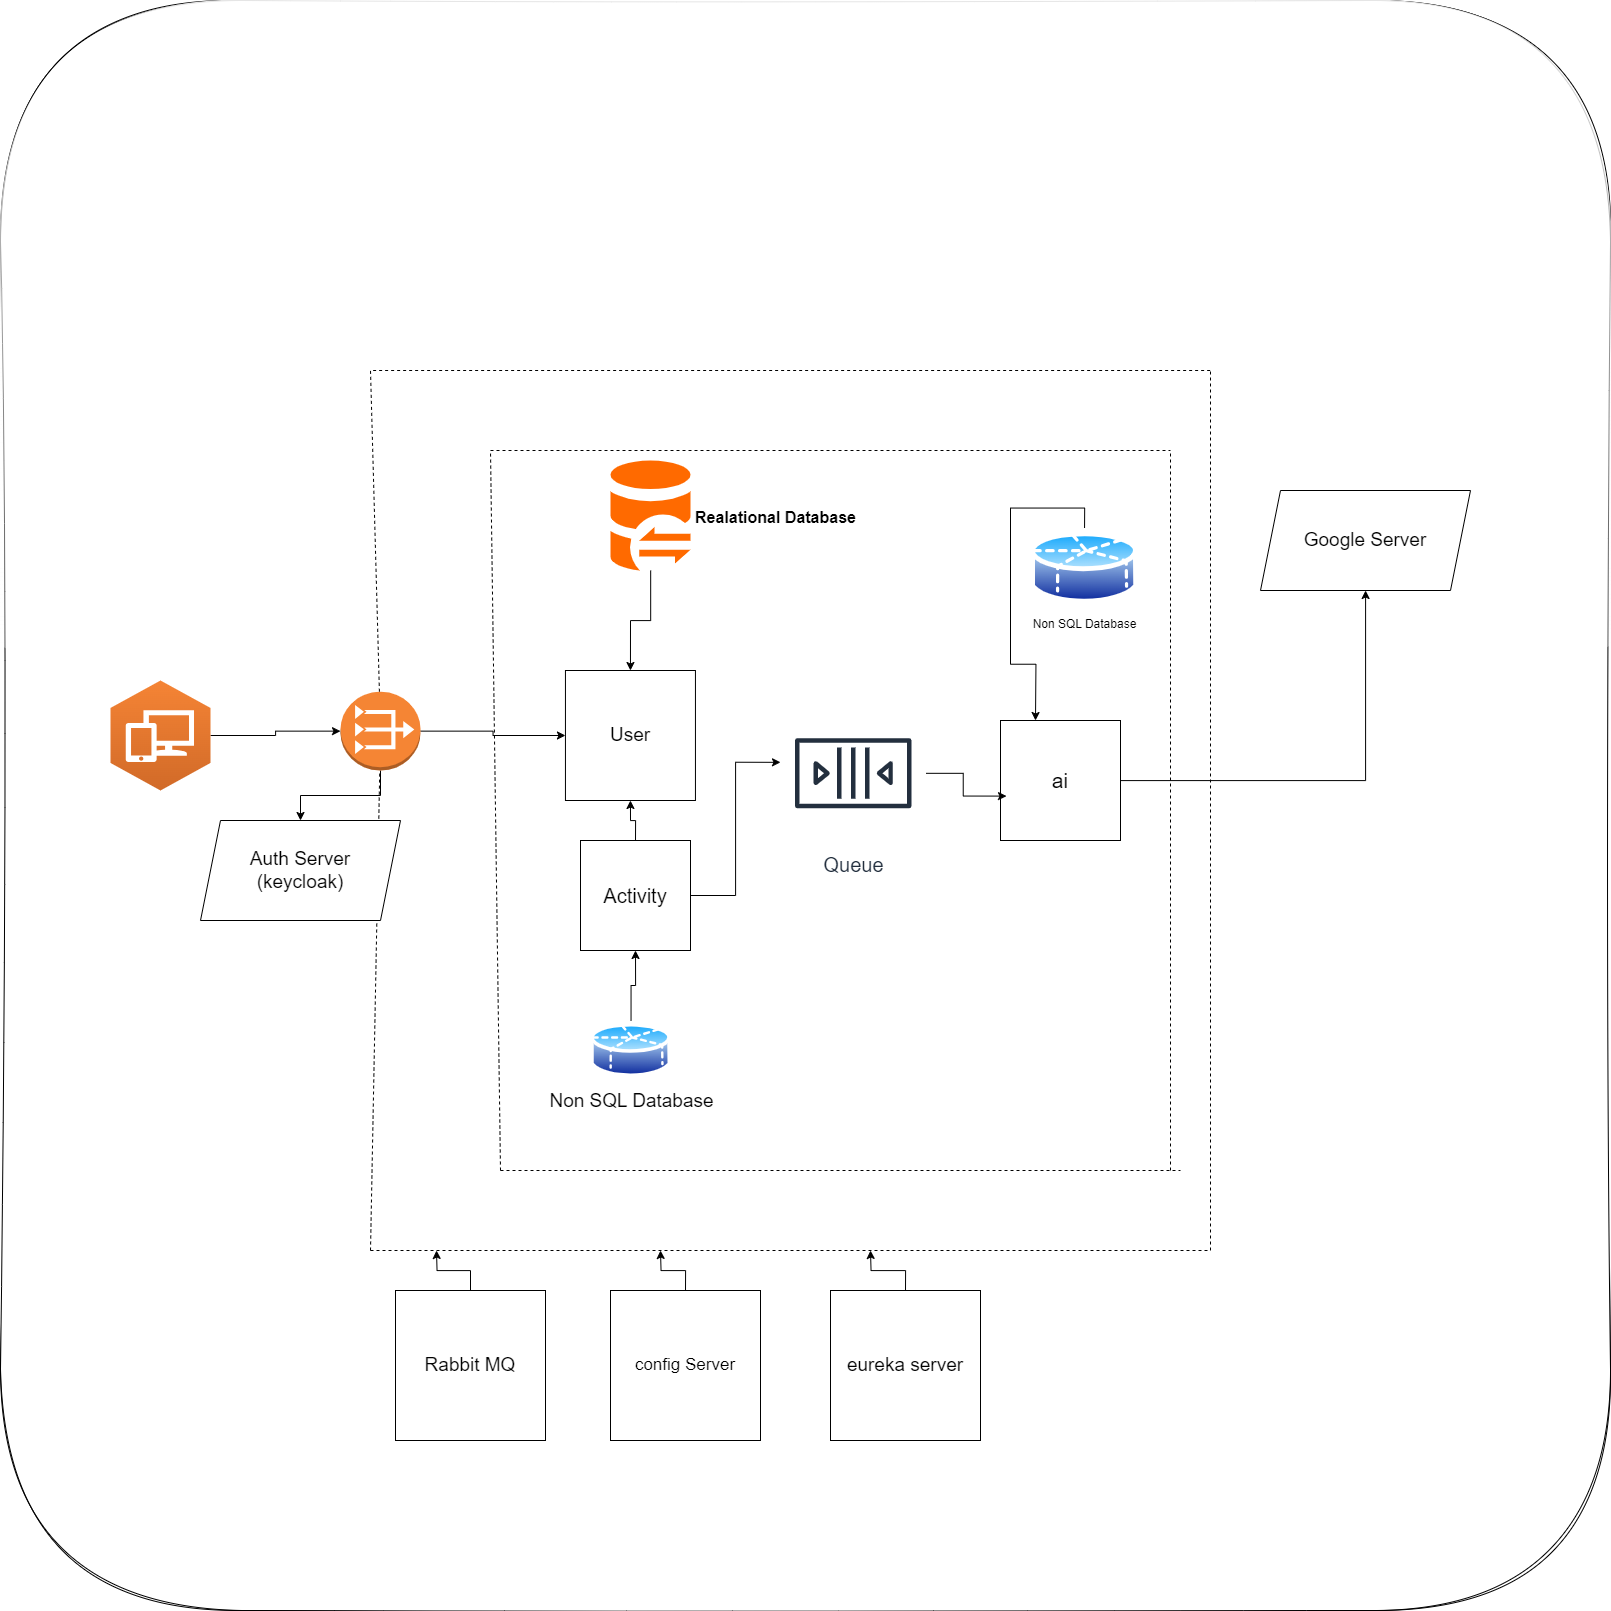

The diagram above was exported from draw.io. Its source (the exported page's mxGraphModel, read from the mxfile embedded in the PNG):
<mxGraphModel dx="2054" dy="1985" grid="1" gridSize="10" guides="1" tooltips="1" connect="1" arrows="1" fold="1" page="1" pageScale="1" pageWidth="850" pageHeight="1100" math="0" shadow="0">
  <root>
    <mxCell id="0" />
    <mxCell id="1" parent="0" />
    <mxCell id="2" value="" style="whiteSpace=wrap;html=1;aspect=fixed;rounded=1;sketch=1;curveFitting=1;jiggle=2;glass=1;shadow=0;" vertex="1" parent="1">
      <mxGeometry x="-50" y="-570" width="1610" height="1610" as="geometry" />
    </mxCell>
    <mxCell id="t-0KguLYKxJufLZac6RW-6" style="edgeStyle=orthogonalEdgeStyle;rounded=0;orthogonalLoop=1;jettySize=auto;html=1;exitX=1;exitY=0.5;exitDx=0;exitDy=0;exitPerimeter=0;" parent="1" source="t-0KguLYKxJufLZac6RW-2" target="t-0KguLYKxJufLZac6RW-3" edge="1">
      <mxGeometry relative="1" as="geometry" />
    </mxCell>
    <mxCell id="t-0KguLYKxJufLZac6RW-2" value="" style="outlineConnect=0;dashed=0;verticalLabelPosition=bottom;verticalAlign=top;align=center;html=1;shape=mxgraph.aws3.workspaces;fillColor=#D16A28;gradientColor=#F58435;gradientDirection=north;" parent="1" vertex="1">
      <mxGeometry x="60" y="110" width="100" height="110" as="geometry" />
    </mxCell>
    <mxCell id="t-0KguLYKxJufLZac6RW-5" style="edgeStyle=orthogonalEdgeStyle;rounded=0;orthogonalLoop=1;jettySize=auto;html=1;exitX=0.5;exitY=1;exitDx=0;exitDy=0;exitPerimeter=0;entryX=0.5;entryY=0;entryDx=0;entryDy=0;" parent="1" source="t-0KguLYKxJufLZac6RW-3" target="t-0KguLYKxJufLZac6RW-4" edge="1">
      <mxGeometry relative="1" as="geometry" />
    </mxCell>
    <mxCell id="t-0KguLYKxJufLZac6RW-10" style="edgeStyle=orthogonalEdgeStyle;rounded=0;orthogonalLoop=1;jettySize=auto;html=1;exitX=1;exitY=0.5;exitDx=0;exitDy=0;exitPerimeter=0;" parent="1" source="t-0KguLYKxJufLZac6RW-3" target="t-0KguLYKxJufLZac6RW-7" edge="1">
      <mxGeometry relative="1" as="geometry" />
    </mxCell>
    <mxCell id="t-0KguLYKxJufLZac6RW-7" value="&lt;font style=&quot;font-size: 19px;&quot;&gt;User&lt;/font&gt;" style="whiteSpace=wrap;html=1;aspect=fixed;" parent="1" vertex="1">
      <mxGeometry x="514.95" y="100" width="130" height="130" as="geometry" />
    </mxCell>
    <mxCell id="t-0KguLYKxJufLZac6RW-9" style="edgeStyle=orthogonalEdgeStyle;rounded=0;orthogonalLoop=1;jettySize=auto;html=1;entryX=0.5;entryY=0;entryDx=0;entryDy=0;" parent="1" source="t-0KguLYKxJufLZac6RW-8" target="t-0KguLYKxJufLZac6RW-7" edge="1">
      <mxGeometry relative="1" as="geometry" />
    </mxCell>
    <mxCell id="t-0KguLYKxJufLZac6RW-8" value="&lt;h1 style=&quot;padding-left: 250px;&quot;&gt;&lt;font style=&quot;font-size: 16px;&quot;&gt;&lt;b&gt;Realational Database&lt;/b&gt;&lt;/font&gt;&lt;/h1&gt;" style="points=[];aspect=fixed;html=1;align=center;shadow=0;dashed=0;fillColor=#FF6A00;strokeColor=none;shape=mxgraph.alibaba_cloud.dg_database_gateway;" parent="1" vertex="1">
      <mxGeometry x="560.05" y="-110" width="79.95" height="110" as="geometry" />
    </mxCell>
    <mxCell id="t-0KguLYKxJufLZac6RW-14" style="edgeStyle=orthogonalEdgeStyle;rounded=0;orthogonalLoop=1;jettySize=auto;html=1;exitX=0.5;exitY=0;exitDx=0;exitDy=0;entryX=0.5;entryY=1;entryDx=0;entryDy=0;" parent="1" source="t-0KguLYKxJufLZac6RW-11" target="t-0KguLYKxJufLZac6RW-7" edge="1">
      <mxGeometry relative="1" as="geometry" />
    </mxCell>
    <mxCell id="t-0KguLYKxJufLZac6RW-21" style="edgeStyle=orthogonalEdgeStyle;rounded=0;orthogonalLoop=1;jettySize=auto;html=1;exitX=1;exitY=0.5;exitDx=0;exitDy=0;entryX=0;entryY=0.425;entryDx=0;entryDy=0;entryPerimeter=0;" parent="1" source="t-0KguLYKxJufLZac6RW-11" target="t-0KguLYKxJufLZac6RW-16" edge="1">
      <mxGeometry relative="1" as="geometry">
        <mxPoint x="670" y="180" as="targetPoint" />
      </mxGeometry>
    </mxCell>
    <mxCell id="t-0KguLYKxJufLZac6RW-11" value="&lt;font style=&quot;font-size: 20px;&quot;&gt;Activity&lt;/font&gt;" style="whiteSpace=wrap;html=1;aspect=fixed;" parent="1" vertex="1">
      <mxGeometry x="530" y="270" width="110" height="110" as="geometry" />
    </mxCell>
    <mxCell id="t-0KguLYKxJufLZac6RW-13" style="edgeStyle=orthogonalEdgeStyle;rounded=0;orthogonalLoop=1;jettySize=auto;html=1;exitX=0.5;exitY=0;exitDx=0;exitDy=0;entryX=0.5;entryY=1;entryDx=0;entryDy=0;" parent="1" source="t-0KguLYKxJufLZac6RW-12" target="t-0KguLYKxJufLZac6RW-11" edge="1">
      <mxGeometry relative="1" as="geometry" />
    </mxCell>
    <mxCell id="t-0KguLYKxJufLZac6RW-12" value="&lt;font style=&quot;font-size: 19px;&quot;&gt;Non SQL Database&lt;/font&gt;&lt;div&gt;&lt;br&gt;&lt;/div&gt;" style="image;aspect=fixed;perimeter=ellipsePerimeter;html=1;align=center;shadow=0;dashed=0;spacingTop=3;image=img/lib/active_directory/database_partition_5.svg;" parent="1" vertex="1">
      <mxGeometry x="540" y="450" width="81.08" height="60" as="geometry" />
    </mxCell>
    <mxCell id="t-0KguLYKxJufLZac6RW-24" style="edgeStyle=orthogonalEdgeStyle;rounded=0;orthogonalLoop=1;jettySize=auto;html=1;" parent="1" source="t-0KguLYKxJufLZac6RW-15" target="t-0KguLYKxJufLZac6RW-25" edge="1">
      <mxGeometry relative="1" as="geometry">
        <mxPoint x="1270" y="-50" as="targetPoint" />
      </mxGeometry>
    </mxCell>
    <mxCell id="t-0KguLYKxJufLZac6RW-15" value="&lt;font style=&quot;font-size: 21px;&quot;&gt;ai&lt;/font&gt;" style="whiteSpace=wrap;html=1;aspect=fixed;" parent="1" vertex="1">
      <mxGeometry x="950" y="150" width="120" height="120" as="geometry" />
    </mxCell>
    <mxCell id="t-0KguLYKxJufLZac6RW-16" value="&lt;font style=&quot;font-size: 20px;&quot;&gt;Queue&lt;/font&gt;" style="sketch=0;outlineConnect=0;fontColor=#232F3E;gradientColor=none;strokeColor=#232F3E;fillColor=#ffffff;dashed=0;verticalLabelPosition=bottom;verticalAlign=top;align=center;html=1;fontSize=12;fontStyle=0;aspect=fixed;shape=mxgraph.aws4.resourceIcon;resIcon=mxgraph.aws4.queue;" parent="1" vertex="1">
      <mxGeometry x="730" y="130" width="145.5" height="145.5" as="geometry" />
    </mxCell>
    <mxCell id="t-0KguLYKxJufLZac6RW-18" style="edgeStyle=orthogonalEdgeStyle;rounded=0;orthogonalLoop=1;jettySize=auto;html=1;entryX=0.05;entryY=0.63;entryDx=0;entryDy=0;entryPerimeter=0;" parent="1" source="t-0KguLYKxJufLZac6RW-16" target="t-0KguLYKxJufLZac6RW-15" edge="1">
      <mxGeometry relative="1" as="geometry" />
    </mxCell>
    <mxCell id="t-0KguLYKxJufLZac6RW-22" style="edgeStyle=orthogonalEdgeStyle;rounded=0;orthogonalLoop=1;jettySize=auto;html=1;exitX=0.5;exitY=0;exitDx=0;exitDy=0;entryX=0.5;entryY=0;entryDx=0;entryDy=0;" parent="1" source="t-0KguLYKxJufLZac6RW-23" edge="1">
      <mxGeometry relative="1" as="geometry">
        <mxPoint x="985" y="150" as="targetPoint" />
      </mxGeometry>
    </mxCell>
    <mxCell id="t-0KguLYKxJufLZac6RW-23" value="Non SQL Database&lt;div&gt;&lt;br&gt;&lt;/div&gt;" style="image;aspect=fixed;perimeter=ellipsePerimeter;html=1;align=center;shadow=0;dashed=0;spacingTop=3;image=img/lib/active_directory/database_partition_5.svg;" parent="1" vertex="1">
      <mxGeometry x="980" y="-42.55" width="108.11" height="80" as="geometry" />
    </mxCell>
    <mxCell id="t-0KguLYKxJufLZac6RW-25" value="&lt;font style=&quot;font-size: 19px;&quot;&gt;Google Server&lt;/font&gt;" style="shape=parallelogram;perimeter=parallelogramPerimeter;whiteSpace=wrap;html=1;fixedSize=1;" parent="1" vertex="1">
      <mxGeometry x="1210" y="-80" width="210" height="100" as="geometry" />
    </mxCell>
    <mxCell id="t-0KguLYKxJufLZac6RW-38" style="edgeStyle=orthogonalEdgeStyle;rounded=0;orthogonalLoop=1;jettySize=auto;html=1;exitX=0.5;exitY=0;exitDx=0;exitDy=0;" parent="1" source="t-0KguLYKxJufLZac6RW-28" edge="1">
      <mxGeometry relative="1" as="geometry">
        <mxPoint x="386" y="680" as="targetPoint" />
      </mxGeometry>
    </mxCell>
    <mxCell id="t-0KguLYKxJufLZac6RW-28" value="&lt;font style=&quot;font-size: 19px;&quot;&gt;Rabbit MQ&lt;/font&gt;" style="whiteSpace=wrap;html=1;aspect=fixed;" parent="1" vertex="1">
      <mxGeometry x="345" y="720" width="150" height="150" as="geometry" />
    </mxCell>
    <mxCell id="t-0KguLYKxJufLZac6RW-30" value="" style="endArrow=none;dashed=1;html=1;rounded=0;" parent="1" edge="1">
      <mxGeometry width="50" height="50" relative="1" as="geometry">
        <mxPoint x="450" y="600" as="sourcePoint" />
        <mxPoint x="1130" y="600" as="targetPoint" />
        <Array as="points">
          <mxPoint x="810" y="600" />
        </Array>
      </mxGeometry>
    </mxCell>
    <mxCell id="t-0KguLYKxJufLZac6RW-31" value="" style="endArrow=none;dashed=1;html=1;rounded=0;" parent="1" edge="1">
      <mxGeometry width="50" height="50" relative="1" as="geometry">
        <mxPoint x="1120" y="600" as="sourcePoint" />
        <mxPoint x="1120" y="-120" as="targetPoint" />
        <Array as="points" />
      </mxGeometry>
    </mxCell>
    <mxCell id="t-0KguLYKxJufLZac6RW-32" value="" style="endArrow=none;dashed=1;html=1;rounded=0;" parent="1" edge="1">
      <mxGeometry width="50" height="50" relative="1" as="geometry">
        <mxPoint x="440" y="-120" as="sourcePoint" />
        <mxPoint x="1120" y="-120" as="targetPoint" />
        <Array as="points">
          <mxPoint x="720" y="-120" />
        </Array>
      </mxGeometry>
    </mxCell>
    <mxCell id="t-0KguLYKxJufLZac6RW-33" value="" style="endArrow=none;dashed=1;html=1;rounded=0;" parent="1" edge="1">
      <mxGeometry width="50" height="50" relative="1" as="geometry">
        <mxPoint x="450" y="600" as="sourcePoint" />
        <mxPoint x="440" y="-120" as="targetPoint" />
      </mxGeometry>
    </mxCell>
    <mxCell id="t-0KguLYKxJufLZac6RW-39" style="edgeStyle=orthogonalEdgeStyle;rounded=0;orthogonalLoop=1;jettySize=auto;html=1;exitX=0.5;exitY=0;exitDx=0;exitDy=0;" parent="1" source="t-0KguLYKxJufLZac6RW-34" edge="1">
      <mxGeometry relative="1" as="geometry">
        <mxPoint x="610" y="680" as="targetPoint" />
      </mxGeometry>
    </mxCell>
    <mxCell id="t-0KguLYKxJufLZac6RW-34" value="&lt;font style=&quot;font-size: 17px;&quot;&gt;config Server&lt;/font&gt;" style="whiteSpace=wrap;html=1;aspect=fixed;" parent="1" vertex="1">
      <mxGeometry x="560" y="720" width="150" height="150" as="geometry" />
    </mxCell>
    <mxCell id="t-0KguLYKxJufLZac6RW-40" style="edgeStyle=orthogonalEdgeStyle;rounded=0;orthogonalLoop=1;jettySize=auto;html=1;exitX=0.5;exitY=0;exitDx=0;exitDy=0;" parent="1" source="t-0KguLYKxJufLZac6RW-35" edge="1">
      <mxGeometry relative="1" as="geometry">
        <mxPoint x="820" y="680" as="targetPoint" />
      </mxGeometry>
    </mxCell>
    <mxCell id="t-0KguLYKxJufLZac6RW-35" value="&lt;font style=&quot;font-size: 19px;&quot;&gt;eureka server&lt;/font&gt;" style="whiteSpace=wrap;html=1;aspect=fixed;" parent="1" vertex="1">
      <mxGeometry x="780" y="720" width="150" height="150" as="geometry" />
    </mxCell>
    <mxCell id="t-0KguLYKxJufLZac6RW-36" value="" style="endArrow=none;dashed=1;html=1;rounded=0;" parent="1" edge="1">
      <mxGeometry width="50" height="50" relative="1" as="geometry">
        <mxPoint x="320" y="680" as="sourcePoint" />
        <mxPoint x="1160" y="-200" as="targetPoint" />
        <Array as="points">
          <mxPoint x="1160" y="680" />
        </Array>
      </mxGeometry>
    </mxCell>
    <mxCell id="t-0KguLYKxJufLZac6RW-37" value="" style="endArrow=none;dashed=1;html=1;rounded=0;" parent="1" source="t-0KguLYKxJufLZac6RW-3" edge="1">
      <mxGeometry width="50" height="50" relative="1" as="geometry">
        <mxPoint x="320" y="680" as="sourcePoint" />
        <mxPoint x="1160" y="-200" as="targetPoint" />
        <Array as="points">
          <mxPoint x="320" y="-200" />
        </Array>
      </mxGeometry>
    </mxCell>
    <mxCell id="t-0KguLYKxJufLZac6RW-43" value="" style="endArrow=none;dashed=1;html=1;rounded=0;" parent="1" target="t-0KguLYKxJufLZac6RW-3" edge="1">
      <mxGeometry width="50" height="50" relative="1" as="geometry">
        <mxPoint x="320" y="680" as="sourcePoint" />
        <mxPoint x="1160" y="-200" as="targetPoint" />
        <Array as="points" />
      </mxGeometry>
    </mxCell>
    <mxCell id="t-0KguLYKxJufLZac6RW-3" value="" style="outlineConnect=0;dashed=0;verticalLabelPosition=bottom;verticalAlign=top;align=center;html=1;shape=mxgraph.aws3.vpc_nat_gateway;fillColor=#F58534;gradientColor=none;" parent="1" vertex="1">
      <mxGeometry x="290" y="121.25" width="80" height="78.75" as="geometry" />
    </mxCell>
    <mxCell id="t-0KguLYKxJufLZac6RW-4" value="&lt;font style=&quot;font-size: 19px;&quot;&gt;Auth Server&lt;/font&gt;&lt;div&gt;&lt;font style=&quot;font-size: 19px;&quot;&gt;(keycloak)&lt;/font&gt;&lt;/div&gt;" style="shape=parallelogram;perimeter=parallelogramPerimeter;whiteSpace=wrap;html=1;fixedSize=1;" parent="1" vertex="1">
      <mxGeometry x="150" y="250" width="200" height="100" as="geometry" />
    </mxCell>
  </root>
</mxGraphModel>